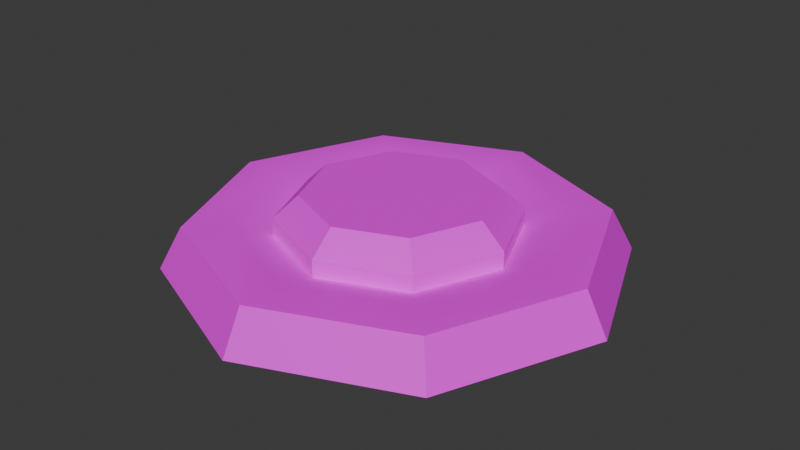 # Source: landmine.blend  (saved by Blender 5.0.119; exported with 4.5.12 LTS)
import bpy
from mathutils import Matrix  # noqa: F401  (used for matrix-valued properties, if any)

bpy.ops.wm.read_factory_settings(use_empty=True)
scene = bpy.context.scene
scene.name = 'Scene'

# ---- collections
col_collection = bpy.data.collections.new('Collection'); scene.collection.children.link(col_collection)

# ---- images (referenced by path relative to the original .blend; pixels are not part of the script)
import os
ASSET_DIR = os.environ.get("B2B_ASSET_DIR", "")  # directory of the original .blend (textures are referenced by path, not embedded)
HERE = os.path.dirname(os.path.abspath(__file__))  # packed textures are extracted next to this script under _unpacked/

def load_image(name, relpath, width, height, colorspace="sRGB"):
    """Load a texture the original file referenced (path relative to the .blend, or extracted next to this script)."""
    p = next((c for c in (os.path.join(HERE, relpath), os.path.join(ASSET_DIR, relpath)) if relpath and os.path.exists(c)), "")
    if p:
        img = bpy.data.images.load(p, check_existing=True)
        img.name = name
    else:  # same state as the original file: an image datablock whose file is absent (Cycles renders it pink)
        img = bpy.data.images.new(name, width, height)
        img.source = "FILE"
        img.filepath = "//" + (relpath or name)
    img.colorspace_settings.name = colorspace
    return img
img_rocket_textures_png = load_image('Rocket textures.png', 'Rocket textures.png', 1024, 1024, 'sRGB')

# ---- materials (node trees are filled in below, after node groups)
mat_texture = bpy.data.materials.new('Texture')

# ---- node groups
ng_smooth_by_angle = bpy.data.node_groups.new('Smooth by Angle', 'GeometryNodeTree')
_s = ng_smooth_by_angle.interface.new_socket(name='Mesh', in_out='OUTPUT', socket_type='NodeSocketGeometry')
_s = ng_smooth_by_angle.interface.new_socket(name='Mesh', in_out='INPUT', socket_type='NodeSocketGeometry')
_s = ng_smooth_by_angle.interface.new_socket(name='Angle', in_out='INPUT', socket_type='NodeSocketFloat')
_s.subtype = 'ANGLE'
_s.default_value = 0.5236
_s.min_value = 0.0
_s.max_value = 3.142
_s.description = 'Maximum face angle for smooth edges'
_s = ng_smooth_by_angle.interface.new_socket(name='Ignore Sharpness', in_out='INPUT', socket_type='NodeSocketBool')
_s.force_non_field = True
ng_smooth_by_angle.is_modifier = True
_N = ng_smooth_by_angle.nodes; _L = ng_smooth_by_angle.links
n0 = _N.new('GeometryNodeSetShadeSmooth'); n0.name = 'Set Shade Smooth'; n0.location = (120, -80)
n0.domain = 'EDGE'
n1 = _N.new('GeometryNodeSetShadeSmooth'); n1.name = 'Set Shade Smooth.001'; n1.location = (300, -80)
n2 = _N.new('NodeGroupOutput'); n2.name = 'Group Output'; n2.location = (480, -80)
n3 = _N.new('GeometryNodeInputMeshEdgeAngle'); n3.name = 'Edge Angle'; n3.location = (-440, -240)
n4 = _N.new('NodeGroupInput'); n4.name = 'Group Input'; n4.location = (-80, -80)
n5 = _N.new('GeometryNodeInputEdgeSmooth'); n5.name = 'Is Edge Smooth'; n5.location = (-260, -120)
n6 = _N.new('GeometryNodeInputShadeSmooth'); n6.name = 'Is Shade Smooth'; n6.location = (-440, -397)
n7 = _N.new('FunctionNodeCompare'); n7.name = 'Compare'; n7.location = (-260, -260)
n7.operation = 'LESS_EQUAL'
n7.inputs[6].default_value = (0.0, 0.0, 0.0, 0.0)
n7.inputs[7].default_value = (0.0, 0.0, 0.0, 0.0)
n8 = _N.new('FunctionNodeBooleanMath'); n8.name = 'Boolean Math.001'; n8.location = (-80, -260)
n9 = _N.new('NodeGroupInput'); n9.name = 'Group Input.001'; n9.location = (-440, -329)
n10 = _N.new('NodeGroupInput'); n10.name = 'Group Input.002'; n10.location = (-259, -189)
n11 = _N.new('FunctionNodeBooleanMath'); n11.name = 'Boolean Math'; n11.location = (-80, -149)
n11.operation = 'OR'
n12 = _N.new('FunctionNodeBooleanMath'); n12.name = 'Boolean Math.002'; n12.location = (-260, -380)
n12.operation = 'OR'
n13 = _N.new('NodeGroupInput'); n13.name = 'Group Input.003'; n13.location = (-440, -460)
_L.new(n3.outputs[0], n7.inputs[0])
_L.new(n1.outputs[0], n2.inputs[0])
_L.new(n9.outputs[1], n7.inputs[1])
_L.new(n7.outputs[0], n8.inputs[0])
_L.new(n4.outputs[0], n0.inputs[0])
_L.new(n0.outputs[0], n1.inputs[0])
_L.new(n8.outputs[0], n0.inputs[2])
_L.new(n10.outputs[2], n11.inputs[1])
_L.new(n5.outputs[0], n11.inputs[0])
_L.new(n11.outputs[0], n0.inputs[1])
_L.new(n13.outputs[2], n12.inputs[1])
_L.new(n6.outputs[0], n12.inputs[0])
_L.new(n12.outputs[0], n8.inputs[1])
n2.is_active_output = True

# ---- material node trees
mat_texture.use_nodes = True; mat_texture.node_tree.nodes.clear()
_N = mat_texture.node_tree.nodes; _L = mat_texture.node_tree.links
n0 = _N.new('ShaderNodeBsdfPrincipled'); n0.name = 'Principled BSDF'; n0.location = (-200, 100)
n1 = _N.new('ShaderNodeOutputMaterial'); n1.name = 'Material Output'; n1.location = (200, 100)
n2 = _N.new('ShaderNodeTexImage'); n2.name = 'Image Texture'; n2.location = (-490, 80)
n2.image = img_rocket_textures_png
n2.interpolation = 'Closest'
_L.new(n0.outputs[0], n1.inputs[0])
_L.new(n2.outputs[0], n0.inputs[0])
n1.is_active_output = True

# ---- world
world_world = bpy.data.worlds.new('World'); scene.world = world_world
world_world.use_nodes = True; world_world.node_tree.nodes.clear()
_N = world_world.node_tree.nodes; _L = world_world.node_tree.links
n0 = _N.new('ShaderNodeOutputWorld'); n0.name = 'World Output'; n0.location = (200, 100)
n1 = _N.new('ShaderNodeBackground'); n1.name = 'Background'; n1.location = (-200, 100)
n1.inputs[0].default_value = (0.05088, 0.05088, 0.05088, 1.0)
_L.new(n1.outputs[0], n0.inputs[0])
n0.is_active_output = True
world_world.color = (0.05088, 0.05088, 0.05088)
world_world.sun_shadow_jitter_overblur = 0.0

# ---- meshes
me_circle_006 = bpy.data.meshes.new('Circle.006')
me_circle_006.from_pydata([(-1.788e-09, 0.16, 0.0), (-0.1131, 0.1131, 0.0), (0.1131, 0.1131, 0.0), (-2.727e-09, 0.144, 0.03), (-0.1018, 0.1018, 0.03), (0.1018, 0.1018, 0.03), (-4.604e-09, 0.112, 0.03), (-0.0792, 0.0792, 0.03), (0.0792, 0.0792, 0.03), (-6.017e-09, 0.0784, 0.02), (-0.05544, 0.05544, 0.02), (0.05544, 0.05544, 0.02), (0.0784, -3.912e-10, 0.02), (0.05544, -0.05544, 0.02), (0.112, -5.588e-10, 0.03), (0.0792, -0.0792, 0.03), (0.144, -1.863e-10, 0.03), (0.1018, -0.1018, 0.03), (0.16, 0.0, 0.0), (0.1131, -0.1131, 0.0), (-1.788e-09, -0.16, 0.0), (-0.1131, -0.1131, 0.0), (-2.727e-09, -0.144, 0.03), (-0.1018, -0.1018, 0.03), (-4.604e-09, -0.112, 0.03), (-0.0792, -0.0792, 0.03), (-6.017e-09, -0.0784, 0.02), (-0.05544, -0.05544, 0.02), (-0.0784, -3.912e-10, 0.02), (-0.112, -5.588e-10, 0.03), (-0.144, -1.863e-10, 0.03), (-0.16, 0.0, 0.0), (-8.222e-09, 0.084, 0.02), (-0.0594, 0.0594, 0.02), (0.0594, 0.0594, 0.02), (-8.222e-09, 0.084, 0.0339), (-6.985e-09, 0.06657, 0.05), (-0.0594, 0.0594, 0.0339), (0.0594, 0.0594, 0.0339), (0.04707, 0.04707, 0.05), (0.084, -2.794e-10, 0.0339), (0.06657, 0.0, 0.05), (0.0594, -0.0594, 0.0339), (0.084, -2.794e-10, 0.02), (0.0594, -0.0594, 0.02), (-8.222e-09, -0.084, 0.02), (-0.0594, -0.0594, 0.02), (-8.222e-09, -0.084, 0.0339), (-8.848e-09, -0.06657, 0.05), (-0.0594, -0.0594, 0.0339), (-0.04707, -0.04707, 0.05), (-0.084, -2.794e-10, 0.0339), (-0.06657, -9.313e-10, 0.05), (-0.084, -2.794e-10, 0.02), (-0.04707, 0.04707, 0.05), (0.04707, -0.04707, 0.05)], [], [(1, 0, 3, 4), (0, 2, 5, 3), (4, 3, 6, 7), (3, 5, 8, 6), (7, 6, 9, 10), (6, 8, 11, 9), (8, 14, 12, 11), (14, 15, 13, 12), (16, 17, 15, 14), (5, 16, 14, 8), (18, 19, 17, 16), (2, 18, 16, 5), (19, 20, 22, 17), (20, 21, 23, 22), (22, 23, 25, 24), (17, 22, 24, 15), (24, 25, 27, 26), (15, 24, 26, 13), (25, 29, 28, 27), (29, 7, 10, 28), (30, 4, 7, 29), (23, 30, 29, 25), (31, 1, 4, 30), (21, 31, 30, 23), (37, 35, 32, 33), (35, 38, 34, 32), (36, 39, 38, 35), (54, 36, 35, 37), (39, 41, 40, 38), (38, 40, 43, 34), (41, 55, 42, 40), (40, 42, 44, 43), (42, 47, 45, 44), (47, 49, 46, 45), (55, 48, 47, 42), (48, 50, 49, 47), (50, 52, 51, 49), (49, 51, 53, 46), (52, 54, 37, 51), (51, 37, 33, 53), (54, 52, 50, 48, 55, 41, 39, 36), (1, 31, 21, 20, 19, 18, 2, 0)])
me_circle_006.polygons.foreach_set('use_smooth', [True] * 42)
_uv = me_circle_006.uv_layers.new(name='UVMap')
_uv.uv.foreach_set('vector', [0.2575, 0.18, 0.2575, 0.18, 0.2575, 0.18, 0.2575, 0.18, 0.2575, 0.18, 0.2575, 0.18, 0.2575, 0.18, 0.2575, 0.18, 0.3113, 0.8269, 0.3131, 0.8287, 0.3124, 0.829, 0.311, 0.8276, 0.3131, 0.8287, 0.3131, 0.8313, 0.3124, 0.831, 0.3124, 0.829, 0.2575, 0.18, 0.2575, 0.18, 0.2575, 0.18, 0.2575, 0.18, 0.2575, 0.18, 0.2575, 0.18, 0.2575, 0.18, 0.2575, 0.18, 0.2575, 0.18, 0.2575, 0.18, 0.2575, 0.18, 0.2575, 0.18, 0.2575, 0.18, 0.2575, 0.18, 0.2575, 0.18, 0.2575, 0.18, 0.3113, 0.8331, 0.3087, 0.8331, 0.309, 0.8324, 0.311, 0.8324, 0.3131, 0.8313, 0.3113, 0.8331, 0.311, 0.8324, 0.3124, 0.831, 0.2575, 0.18, 0.2575, 0.18, 0.2575, 0.18, 0.2575, 0.18, 0.2575, 0.18, 0.2575, 0.18, 0.2575, 0.18, 0.2575, 0.18, 0.2575, 0.18, 0.2575, 0.18, 0.2575, 0.18, 0.2575, 0.18, 0.2575, 0.18, 0.2575, 0.18, 0.2575, 0.18, 0.2575, 0.18, 0.3069, 0.8313, 0.3069, 0.8287, 0.3076, 0.829, 0.3076, 0.831, 0.3087, 0.8331, 0.3069, 0.8313, 0.3076, 0.831, 0.309, 0.8324, 0.2575, 0.18, 0.2575, 0.18, 0.2575, 0.18, 0.2575, 0.18, 0.2575, 0.18, 0.2575, 0.18, 0.2575, 0.18, 0.2575, 0.18, 0.2575, 0.18, 0.2575, 0.18, 0.2575, 0.18, 0.2575, 0.18, 0.2575, 0.18, 0.2575, 0.18, 0.2575, 0.18, 0.2575, 0.18, 0.3087, 0.8269, 0.3113, 0.8269, 0.311, 0.8276, 0.309, 0.8276, 0.3069, 0.8287, 0.3087, 0.8269, 0.309, 0.8276, 0.3076, 0.829, 0.2575, 0.18, 0.2575, 0.18, 0.2575, 0.18, 0.2575, 0.18, 0.2575, 0.18, 0.2575, 0.18, 0.2575, 0.18, 0.2575, 0.18, 0.86, 0.1575, 0.86, 0.1575, 0.86, 0.1575, 0.86, 0.1575, 0.86, 0.1575, 0.86, 0.1575, 0.86, 0.1575, 0.86, 0.1575, 0.86, 0.1575, 0.86, 0.1575, 0.86, 0.1575, 0.86, 0.1575, 0.86, 0.1575, 0.86, 0.1575, 0.86, 0.1575, 0.86, 0.1575, 0.86, 0.1575, 0.86, 0.1575, 0.86, 0.1575, 0.86, 0.1575, 0.86, 0.1575, 0.86, 0.1575, 0.86, 0.1575, 0.86, 0.1575, 0.86, 0.1575, 0.86, 0.1575, 0.86, 0.1575, 0.86, 0.1575, 0.86, 0.1575, 0.86, 0.1575, 0.86, 0.1575, 0.86, 0.1575, 0.86, 0.1575, 0.86, 0.1575, 0.86, 0.1575, 0.86, 0.1575, 0.86, 0.1575, 0.86, 0.1575, 0.86, 0.1575, 0.86, 0.1575, 0.86, 0.1575, 0.86, 0.1575, 0.86, 0.1575, 0.86, 0.1575, 0.86, 0.1575, 0.86, 0.1575, 0.86, 0.1575, 0.86, 0.1575, 0.86, 0.1575, 0.86, 0.1575, 0.86, 0.1575, 0.86, 0.1575, 0.86, 0.1575, 0.86, 0.1575, 0.86, 0.1575, 0.86, 0.1575, 0.86, 0.1575, 0.86, 0.1575, 0.86, 0.1575, 0.86, 0.1575, 0.86, 0.1575, 0.86, 0.1575, 0.86, 0.1575, 0.86, 0.1575, 0.86, 0.1575, 0.86, 0.1575, 0.86, 0.1575, 0.86, 0.1575, 0.86, 0.1575, 0.86, 0.1575, 0.86, 0.1575, 0.86, 0.1575, 0.2575, 0.18, 0.2575, 0.18, 0.2575, 0.18, 0.2575, 0.18, 0.2575, 0.18, 0.2575, 0.18, 0.2575, 0.18, 0.2575, 0.18])
me_circle_006.materials.append(mat_texture)
me_circle_006.update()
me_circle_006.normals_split_custom_set([tuple(v) for v in zip(*[iter([0.6351, -0.6351, 0.4397, -1.046e-07, -0.8982, 0.4397, -7.35e-08, -0.5967, -0.8024, 0.4219, -0.4219, -0.8024, -1.046e-07, -0.8982, 0.4397, -0.6351, -0.6351, 0.4397, -0.4219, -0.4219, -0.8024, -7.35e-08, -0.5967, -0.8024, 0.4219, -0.4219, -0.8024, -7.35e-08, -0.5967, -0.8024, 1.194e-08, 0.1085, -0.9941, -0.07674, 0.07674, -0.9941, -7.35e-08, -0.5967, -0.8024, -0.4219, -0.4219, -0.8024, 0.07674, 0.07674, -0.9941, 1.194e-08, 0.1085, -0.9941, -0.07674, 0.07674, -0.9941, 1.194e-08, 0.1085, -0.9941, 3.855e-08, 0.2853, -0.9585, -0.2017, 0.2017, -0.9585, 1.194e-08, 0.1085, -0.9941, 0.07674, 0.07674, -0.9941, 0.2017, 0.2017, -0.9585, 3.855e-08, 0.2853, -0.9585, 0.07674, 0.07674, -0.9941, 0.1085, 0.0, -0.9941, 0.2853, 0.0, -0.9585, 0.2017, 0.2017, -0.9585, 0.1085, 0.0, -0.9941, 0.07674, -0.07674, -0.9941, 0.2017, -0.2017, -0.9585, 0.2853, 0.0, -0.9585, -0.5967, 0.0, -0.8024, -0.4219, 0.4219, -0.8024, 0.07674, -0.07674, -0.9941, 0.1085, 0.0, -0.9941, -0.4219, -0.4219, -0.8024, -0.5967, 0.0, -0.8024, 0.1085, 0.0, -0.9941, 0.07674, 0.07674, -0.9941, -0.8982, 0.0, 0.4397, -0.6351, 0.6351, 0.4397, -0.4219, 0.4219, -0.8024, -0.5967, 0.0, -0.8024, -0.6351, -0.6351, 0.4397, -0.8982, 0.0, 0.4397, -0.5967, 0.0, -0.8024, -0.4219, -0.4219, -0.8024, -0.6351, 0.6351, 0.4397, -1.046e-07, 0.8982, 0.4397, -7.35e-08, 0.5967, -0.8024, -0.4219, 0.4219, -0.8024, -1.046e-07, 0.8982, 0.4397, 0.6351, 0.6351, 0.4397, 0.4219, 0.4219, -0.8024, -7.35e-08, 0.5967, -0.8024, -7.35e-08, 0.5967, -0.8024, 0.4219, 0.4219, -0.8024, -0.07674, -0.07674, -0.9941, -7.08e-10, -0.1085, -0.9941, -0.4219, 0.4219, -0.8024, -7.35e-08, 0.5967, -0.8024, -7.08e-10, -0.1085, -0.9941, 0.07674, -0.07674, -0.9941, -7.08e-10, -0.1085, -0.9941, -0.07674, -0.07674, -0.9941, -0.2017, -0.2017, -0.9585, 1.156e-08, -0.2853, -0.9585, 0.07674, -0.07674, -0.9941, -7.08e-10, -0.1085, -0.9941, 1.156e-08, -0.2853, -0.9585, 0.2017, -0.2017, -0.9585, -0.07674, -0.07674, -0.9941, -0.1085, 0.0, -0.9941, -0.2853, 0.0, -0.9585, -0.2017, -0.2017, -0.9585, -0.1085, 0.0, -0.9941, -0.07674, 0.07674, -0.9941, -0.2017, 0.2017, -0.9585, -0.2853, 0.0, -0.9585, 0.5967, 0.0, -0.8024, 0.4219, -0.4219, -0.8024, -0.07674, 0.07674, -0.9941, -0.1085, 0.0, -0.9941, 0.4219, 0.4219, -0.8024, 0.5967, 0.0, -0.8024, -0.1085, 0.0, -0.9941, -0.07674, -0.07674, -0.9941, 0.8982, 0.0, 0.4397, 0.6351, -0.6351, 0.4397, 0.4219, -0.4219, -0.8024, 0.5967, 0.0, -0.8024, 0.6351, 0.6351, 0.4397, 0.8982, 0.0, 0.4397, 0.5967, 0.0, -0.8024, 0.4219, 0.4219, -0.8024, -0.6572, 0.6572, 0.3688, -3.627e-08, 0.9295, 0.3688, -4.107e-08, 1.0, 0.0, -0.7071, 0.7071, 0.0, -3.627e-08, 0.9295, 0.3688, 0.6572, 0.6572, 0.3688, 0.7071, 0.7071, 0.0, -4.107e-08, 1.0, 0.0, 1.58e-08, 0.4377, 0.8991, 0.3095, 0.3095, 0.8991, 0.6572, 0.6572, 0.3688, -3.627e-08, 0.9295, 0.3688, -0.3095, 0.3095, 0.8991, 1.58e-08, 0.4377, 0.8991, -3.627e-08, 0.9295, 0.3688, -0.6572, 0.6572, 0.3688, 0.3095, 0.3095, 0.8991, 0.4377, 0.0, 0.8991, 0.9295, 0.0, 0.3688, 0.6572, 0.6572, 0.3688, 0.6572, 0.6572, 0.3688, 0.9295, 0.0, 0.3688, 1.0, 0.0, 0.0, 0.7071, 0.7071, 0.0, 0.4377, 0.0, 0.8991, 0.3095, -0.3095, 0.8991, 0.6572, -0.6572, 0.3688, 0.9295, 0.0, 0.3688, 0.9295, 0.0, 0.3688, 0.6572, -0.6572, 0.3688, 0.7071, -0.7071, 0.0, 1.0, 0.0, 0.0, 0.6572, -0.6572, 0.3688, 0.0, -0.9295, 0.3688, -4.107e-08, -1.0, 0.0, 0.7071, -0.7071, 0.0, 0.0, -0.9295, 0.3688, -0.6572, -0.6572, 0.3688, -0.7071, -0.7071, 0.0, -4.107e-08, -1.0, 0.0, 0.3095, -0.3095, 0.8991, 2.152e-08, -0.4377, 0.8991, 0.0, -0.9295, 0.3688, 0.6572, -0.6572, 0.3688, 2.152e-08, -0.4377, 0.8991, -0.3095, -0.3095, 0.8991, -0.6572, -0.6572, 0.3688, 0.0, -0.9295, 0.3688, -0.3095, -0.3095, 0.8991, -0.4377, -1.076e-08, 0.8991, -0.9295, 0.0, 0.3688, -0.6572, -0.6572, 0.3688, -0.6572, -0.6572, 0.3688, -0.9295, 0.0, 0.3688, -1.0, 0.0, 0.0, -0.7071, -0.7071, 0.0, -0.4377, -1.076e-08, 0.8991, -0.3095, 0.3095, 0.8991, -0.6572, 0.6572, 0.3688, -0.9295, 0.0, 0.3688, -0.9295, 0.0, 0.3688, -0.6572, 0.6572, 0.3688, -0.7071, 0.7071, 0.0, -1.0, 0.0, 0.0, -0.3095, 0.3095, 0.8991, -0.4377, -1.076e-08, 0.8991, -0.3095, -0.3095, 0.8991, 2.152e-08, -0.4377, 0.8991, 0.3095, -0.3095, 0.8991, 0.4377, 0.0, 0.8991, 0.3095, 0.3095, 0.8991, 1.58e-08, 0.4377, 0.8991, 0.6351, -0.6351, 0.4397, 0.8982, 0.0, 0.4397, 0.6351, 0.6351, 0.4397, -1.046e-07, 0.8982, 0.4397, -0.6351, 0.6351, 0.4397, -0.8982, 0.0, 0.4397, -0.6351, -0.6351, 0.4397, -1.046e-07, -0.8982, 0.4397])] * 3)])

# ---- objects
ob_mine = bpy.data.objects.new('Mine', me_circle_006)

# ---- transforms, parenting, visibility, modifiers, constraints
ob_mine.location = (0.0, 0.0, 0.0)
_m = ob_mine.modifiers.new('Smooth by Angle', 'NODES')
_m.node_group = ng_smooth_by_angle
_m.use_pin_to_last = True
_m.show_group_selector = False

# ---- collection membership
col_collection.objects.link(ob_mine)

# ---- scene / render settings (as saved in the file)
scene.frame_start = 1; scene.frame_end = 250; scene.frame_set(1)
scene.render.engine = 'BLENDER_EEVEE_NEXT'
scene.render.bake_bias = 0.0
scene.render.bake_samples = 0
scene.cycles.sampling_pattern = 'TABULATED_SOBOL'
scene.eevee.use_volume_custom_range = False
bpy.context.view_layer.update()

# ---- added for rendering (the .blend has no active camera and no usable light): camera, sun
cam_auto = bpy.data.cameras.new('AutoCamera')
cam_auto.lens = 50.0
cam_auto.sensor_width = 36.0
cam_auto.clip_end = 1000.0
ob_auto_camera = bpy.data.objects.new('AutoCamera', cam_auto)
scene.collection.objects.link(ob_auto_camera)
ob_auto_camera.location = (0.421257, -0.505508, 0.362005)
ob_auto_camera.rotation_euler = (1.09748, -7.21219e-08, 0.694738)
scene.camera = ob_auto_camera
light_auto_sun = bpy.data.lights.new('AutoSun', 'SUN')
light_auto_sun.energy = 3.0
light_auto_sun.angle = 0.0523599
ob_auto_sun = bpy.data.objects.new('AutoSun', light_auto_sun)
scene.collection.objects.link(ob_auto_sun)
ob_auto_sun.rotation_euler = (0.872665, 0.174533, 0.523599)
bpy.context.view_layer.update()
